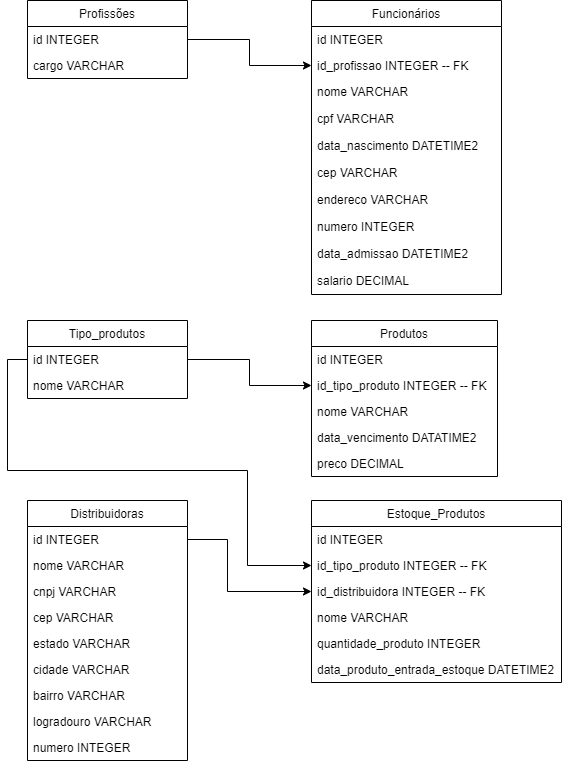

The diagram above was exported from draw.io. Its source (the exported page's mxGraphModel, read from the mxfile embedded in the PNG):
<mxGraphModel dx="723" dy="321" grid="1" gridSize="10" guides="1" tooltips="1" connect="1" arrows="1" fold="1" page="1" pageScale="1" pageWidth="827" pageHeight="1169" math="0" shadow="0">
  <root>
    <mxCell id="0" />
    <mxCell id="1" parent="0" />
    <mxCell id="4jNnw3hWe6CzjsPrlQgj-1" value="Profissões" style="swimlane;fontStyle=0;childLayout=stackLayout;horizontal=1;startSize=26;fillColor=none;horizontalStack=0;resizeParent=1;resizeParentMax=0;resizeLast=0;collapsible=1;marginBottom=0;" vertex="1" parent="1">
      <mxGeometry x="40" y="40" width="160" height="78" as="geometry" />
    </mxCell>
    <mxCell id="4jNnw3hWe6CzjsPrlQgj-2" value="id INTEGER" style="text;strokeColor=none;fillColor=none;align=left;verticalAlign=top;spacingLeft=4;spacingRight=4;overflow=hidden;rotatable=0;points=[[0,0.5],[1,0.5]];portConstraint=eastwest;" vertex="1" parent="4jNnw3hWe6CzjsPrlQgj-1">
      <mxGeometry y="26" width="160" height="26" as="geometry" />
    </mxCell>
    <mxCell id="4jNnw3hWe6CzjsPrlQgj-3" value="cargo VARCHAR" style="text;strokeColor=none;fillColor=none;align=left;verticalAlign=top;spacingLeft=4;spacingRight=4;overflow=hidden;rotatable=0;points=[[0,0.5],[1,0.5]];portConstraint=eastwest;" vertex="1" parent="4jNnw3hWe6CzjsPrlQgj-1">
      <mxGeometry y="52" width="160" height="26" as="geometry" />
    </mxCell>
    <mxCell id="4jNnw3hWe6CzjsPrlQgj-9" value="Funcionários" style="swimlane;fontStyle=0;childLayout=stackLayout;horizontal=1;startSize=26;fillColor=none;horizontalStack=0;resizeParent=1;resizeParentMax=0;resizeLast=0;collapsible=1;marginBottom=0;direction=east;" vertex="1" parent="1">
      <mxGeometry x="324" y="40" width="190" height="294" as="geometry" />
    </mxCell>
    <mxCell id="4jNnw3hWe6CzjsPrlQgj-10" value="id INTEGER" style="text;strokeColor=none;fillColor=none;align=left;verticalAlign=top;spacingLeft=4;spacingRight=4;overflow=hidden;rotatable=0;points=[[0,0.5],[1,0.5]];portConstraint=eastwest;" vertex="1" parent="4jNnw3hWe6CzjsPrlQgj-9">
      <mxGeometry y="26" width="190" height="26" as="geometry" />
    </mxCell>
    <mxCell id="4jNnw3hWe6CzjsPrlQgj-11" value="id_profissao INTEGER -- FK" style="text;strokeColor=none;fillColor=none;align=left;verticalAlign=top;spacingLeft=4;spacingRight=4;overflow=hidden;rotatable=0;points=[[0,0.5],[1,0.5]];portConstraint=eastwest;" vertex="1" parent="4jNnw3hWe6CzjsPrlQgj-9">
      <mxGeometry y="52" width="190" height="26" as="geometry" />
    </mxCell>
    <mxCell id="4jNnw3hWe6CzjsPrlQgj-18" value="nome VARCHAR" style="text;strokeColor=none;fillColor=none;align=left;verticalAlign=top;spacingLeft=4;spacingRight=4;overflow=hidden;rotatable=0;points=[[0,0.5],[1,0.5]];portConstraint=eastwest;" vertex="1" parent="4jNnw3hWe6CzjsPrlQgj-9">
      <mxGeometry y="78" width="190" height="27" as="geometry" />
    </mxCell>
    <mxCell id="4jNnw3hWe6CzjsPrlQgj-20" value="cpf VARCHAR" style="text;strokeColor=none;fillColor=none;align=left;verticalAlign=top;spacingLeft=4;spacingRight=4;overflow=hidden;rotatable=0;points=[[0,0.5],[1,0.5]];portConstraint=eastwest;" vertex="1" parent="4jNnw3hWe6CzjsPrlQgj-9">
      <mxGeometry y="105" width="190" height="27" as="geometry" />
    </mxCell>
    <mxCell id="4jNnw3hWe6CzjsPrlQgj-12" value="data_nascimento DATETIME2&#10;" style="text;strokeColor=none;fillColor=none;align=left;verticalAlign=top;spacingLeft=4;spacingRight=4;overflow=hidden;rotatable=0;points=[[0,0.5],[1,0.5]];portConstraint=eastwest;" vertex="1" parent="4jNnw3hWe6CzjsPrlQgj-9">
      <mxGeometry y="132" width="190" height="27" as="geometry" />
    </mxCell>
    <mxCell id="4jNnw3hWe6CzjsPrlQgj-19" value="cep VARCHAR" style="text;strokeColor=none;fillColor=none;align=left;verticalAlign=top;spacingLeft=4;spacingRight=4;overflow=hidden;rotatable=0;points=[[0,0.5],[1,0.5]];portConstraint=eastwest;" vertex="1" parent="4jNnw3hWe6CzjsPrlQgj-9">
      <mxGeometry y="159" width="190" height="27" as="geometry" />
    </mxCell>
    <mxCell id="4jNnw3hWe6CzjsPrlQgj-21" value="endereco VARCHAR" style="text;strokeColor=none;fillColor=none;align=left;verticalAlign=top;spacingLeft=4;spacingRight=4;overflow=hidden;rotatable=0;points=[[0,0.5],[1,0.5]];portConstraint=eastwest;" vertex="1" parent="4jNnw3hWe6CzjsPrlQgj-9">
      <mxGeometry y="186" width="190" height="27" as="geometry" />
    </mxCell>
    <mxCell id="4jNnw3hWe6CzjsPrlQgj-23" value="numero INTEGER" style="text;strokeColor=none;fillColor=none;align=left;verticalAlign=top;spacingLeft=4;spacingRight=4;overflow=hidden;rotatable=0;points=[[0,0.5],[1,0.5]];portConstraint=eastwest;" vertex="1" parent="4jNnw3hWe6CzjsPrlQgj-9">
      <mxGeometry y="213" width="190" height="27" as="geometry" />
    </mxCell>
    <mxCell id="4jNnw3hWe6CzjsPrlQgj-24" value="data_admissao DATETIME2" style="text;strokeColor=none;fillColor=none;align=left;verticalAlign=top;spacingLeft=4;spacingRight=4;overflow=hidden;rotatable=0;points=[[0,0.5],[1,0.5]];portConstraint=eastwest;" vertex="1" parent="4jNnw3hWe6CzjsPrlQgj-9">
      <mxGeometry y="240" width="190" height="27" as="geometry" />
    </mxCell>
    <mxCell id="4jNnw3hWe6CzjsPrlQgj-22" value="salario DECIMAL" style="text;strokeColor=none;fillColor=none;align=left;verticalAlign=top;spacingLeft=4;spacingRight=4;overflow=hidden;rotatable=0;points=[[0,0.5],[1,0.5]];portConstraint=eastwest;" vertex="1" parent="4jNnw3hWe6CzjsPrlQgj-9">
      <mxGeometry y="267" width="190" height="27" as="geometry" />
    </mxCell>
    <mxCell id="4jNnw3hWe6CzjsPrlQgj-25" style="edgeStyle=orthogonalEdgeStyle;rounded=0;orthogonalLoop=1;jettySize=auto;html=1;exitX=1;exitY=0.5;exitDx=0;exitDy=0;" edge="1" parent="1" source="4jNnw3hWe6CzjsPrlQgj-2" target="4jNnw3hWe6CzjsPrlQgj-11">
      <mxGeometry relative="1" as="geometry" />
    </mxCell>
    <mxCell id="4jNnw3hWe6CzjsPrlQgj-34" value="Tipo_produtos" style="swimlane;fontStyle=0;childLayout=stackLayout;horizontal=1;startSize=26;fillColor=none;horizontalStack=0;resizeParent=1;resizeParentMax=0;resizeLast=0;collapsible=1;marginBottom=0;" vertex="1" parent="1">
      <mxGeometry x="40" y="360" width="160" height="78" as="geometry" />
    </mxCell>
    <mxCell id="4jNnw3hWe6CzjsPrlQgj-35" value="id INTEGER" style="text;strokeColor=none;fillColor=none;align=left;verticalAlign=top;spacingLeft=4;spacingRight=4;overflow=hidden;rotatable=0;points=[[0,0.5],[1,0.5]];portConstraint=eastwest;" vertex="1" parent="4jNnw3hWe6CzjsPrlQgj-34">
      <mxGeometry y="26" width="160" height="26" as="geometry" />
    </mxCell>
    <mxCell id="4jNnw3hWe6CzjsPrlQgj-36" value="nome VARCHAR" style="text;strokeColor=none;fillColor=none;align=left;verticalAlign=top;spacingLeft=4;spacingRight=4;overflow=hidden;rotatable=0;points=[[0,0.5],[1,0.5]];portConstraint=eastwest;" vertex="1" parent="4jNnw3hWe6CzjsPrlQgj-34">
      <mxGeometry y="52" width="160" height="26" as="geometry" />
    </mxCell>
    <mxCell id="4jNnw3hWe6CzjsPrlQgj-38" value="Produtos" style="swimlane;fontStyle=0;childLayout=stackLayout;horizontal=1;startSize=26;fillColor=none;horizontalStack=0;resizeParent=1;resizeParentMax=0;resizeLast=0;collapsible=1;marginBottom=0;" vertex="1" parent="1">
      <mxGeometry x="324" y="360" width="186" height="156" as="geometry" />
    </mxCell>
    <mxCell id="4jNnw3hWe6CzjsPrlQgj-39" value="id INTEGER" style="text;strokeColor=none;fillColor=none;align=left;verticalAlign=top;spacingLeft=4;spacingRight=4;overflow=hidden;rotatable=0;points=[[0,0.5],[1,0.5]];portConstraint=eastwest;" vertex="1" parent="4jNnw3hWe6CzjsPrlQgj-38">
      <mxGeometry y="26" width="186" height="26" as="geometry" />
    </mxCell>
    <mxCell id="4jNnw3hWe6CzjsPrlQgj-40" value="id_tipo_produto INTEGER -- FK" style="text;strokeColor=none;fillColor=none;align=left;verticalAlign=top;spacingLeft=4;spacingRight=4;overflow=hidden;rotatable=0;points=[[0,0.5],[1,0.5]];portConstraint=eastwest;" vertex="1" parent="4jNnw3hWe6CzjsPrlQgj-38">
      <mxGeometry y="52" width="186" height="26" as="geometry" />
    </mxCell>
    <mxCell id="4jNnw3hWe6CzjsPrlQgj-41" value="nome VARCHAR" style="text;strokeColor=none;fillColor=none;align=left;verticalAlign=top;spacingLeft=4;spacingRight=4;overflow=hidden;rotatable=0;points=[[0,0.5],[1,0.5]];portConstraint=eastwest;" vertex="1" parent="4jNnw3hWe6CzjsPrlQgj-38">
      <mxGeometry y="78" width="186" height="26" as="geometry" />
    </mxCell>
    <mxCell id="4jNnw3hWe6CzjsPrlQgj-43" value="data_vencimento DATATIME2" style="text;strokeColor=none;fillColor=none;align=left;verticalAlign=top;spacingLeft=4;spacingRight=4;overflow=hidden;rotatable=0;points=[[0,0.5],[1,0.5]];portConstraint=eastwest;" vertex="1" parent="4jNnw3hWe6CzjsPrlQgj-38">
      <mxGeometry y="104" width="186" height="26" as="geometry" />
    </mxCell>
    <mxCell id="4jNnw3hWe6CzjsPrlQgj-42" value="preco DECIMAL" style="text;strokeColor=none;fillColor=none;align=left;verticalAlign=top;spacingLeft=4;spacingRight=4;overflow=hidden;rotatable=0;points=[[0,0.5],[1,0.5]];portConstraint=eastwest;" vertex="1" parent="4jNnw3hWe6CzjsPrlQgj-38">
      <mxGeometry y="130" width="186" height="26" as="geometry" />
    </mxCell>
    <mxCell id="4jNnw3hWe6CzjsPrlQgj-44" style="edgeStyle=orthogonalEdgeStyle;rounded=0;orthogonalLoop=1;jettySize=auto;html=1;exitX=1;exitY=0.5;exitDx=0;exitDy=0;" edge="1" parent="1" source="4jNnw3hWe6CzjsPrlQgj-35" target="4jNnw3hWe6CzjsPrlQgj-40">
      <mxGeometry relative="1" as="geometry">
        <Array as="points">
          <mxPoint x="262" y="399" />
          <mxPoint x="262" y="425" />
        </Array>
      </mxGeometry>
    </mxCell>
    <mxCell id="4jNnw3hWe6CzjsPrlQgj-45" value="Distribuidoras" style="swimlane;fontStyle=0;childLayout=stackLayout;horizontal=1;startSize=26;fillColor=none;horizontalStack=0;resizeParent=1;resizeParentMax=0;resizeLast=0;collapsible=1;marginBottom=0;" vertex="1" parent="1">
      <mxGeometry x="40" y="540" width="160" height="260" as="geometry" />
    </mxCell>
    <mxCell id="4jNnw3hWe6CzjsPrlQgj-46" value="id INTEGER " style="text;strokeColor=none;fillColor=none;align=left;verticalAlign=top;spacingLeft=4;spacingRight=4;overflow=hidden;rotatable=0;points=[[0,0.5],[1,0.5]];portConstraint=eastwest;" vertex="1" parent="4jNnw3hWe6CzjsPrlQgj-45">
      <mxGeometry y="26" width="160" height="26" as="geometry" />
    </mxCell>
    <mxCell id="4jNnw3hWe6CzjsPrlQgj-47" value="nome VARCHAR" style="text;strokeColor=none;fillColor=none;align=left;verticalAlign=top;spacingLeft=4;spacingRight=4;overflow=hidden;rotatable=0;points=[[0,0.5],[1,0.5]];portConstraint=eastwest;" vertex="1" parent="4jNnw3hWe6CzjsPrlQgj-45">
      <mxGeometry y="52" width="160" height="26" as="geometry" />
    </mxCell>
    <mxCell id="4jNnw3hWe6CzjsPrlQgj-52" value="cnpj VARCHAR" style="text;strokeColor=none;fillColor=none;align=left;verticalAlign=top;spacingLeft=4;spacingRight=4;overflow=hidden;rotatable=0;points=[[0,0.5],[1,0.5]];portConstraint=eastwest;" vertex="1" parent="4jNnw3hWe6CzjsPrlQgj-45">
      <mxGeometry y="78" width="160" height="26" as="geometry" />
    </mxCell>
    <mxCell id="4jNnw3hWe6CzjsPrlQgj-48" value="cep VARCHAR" style="text;strokeColor=none;fillColor=none;align=left;verticalAlign=top;spacingLeft=4;spacingRight=4;overflow=hidden;rotatable=0;points=[[0,0.5],[1,0.5]];portConstraint=eastwest;" vertex="1" parent="4jNnw3hWe6CzjsPrlQgj-45">
      <mxGeometry y="104" width="160" height="26" as="geometry" />
    </mxCell>
    <mxCell id="4jNnw3hWe6CzjsPrlQgj-50" value="estado VARCHAR" style="text;strokeColor=none;fillColor=none;align=left;verticalAlign=top;spacingLeft=4;spacingRight=4;overflow=hidden;rotatable=0;points=[[0,0.5],[1,0.5]];portConstraint=eastwest;" vertex="1" parent="4jNnw3hWe6CzjsPrlQgj-45">
      <mxGeometry y="130" width="160" height="26" as="geometry" />
    </mxCell>
    <mxCell id="4jNnw3hWe6CzjsPrlQgj-49" value="cidade VARCHAR" style="text;strokeColor=none;fillColor=none;align=left;verticalAlign=top;spacingLeft=4;spacingRight=4;overflow=hidden;rotatable=0;points=[[0,0.5],[1,0.5]];portConstraint=eastwest;" vertex="1" parent="4jNnw3hWe6CzjsPrlQgj-45">
      <mxGeometry y="156" width="160" height="26" as="geometry" />
    </mxCell>
    <mxCell id="4jNnw3hWe6CzjsPrlQgj-53" value="bairro VARCHAR" style="text;strokeColor=none;fillColor=none;align=left;verticalAlign=top;spacingLeft=4;spacingRight=4;overflow=hidden;rotatable=0;points=[[0,0.5],[1,0.5]];portConstraint=eastwest;" vertex="1" parent="4jNnw3hWe6CzjsPrlQgj-45">
      <mxGeometry y="182" width="160" height="26" as="geometry" />
    </mxCell>
    <mxCell id="4jNnw3hWe6CzjsPrlQgj-54" value="logradouro VARCHAR" style="text;strokeColor=none;fillColor=none;align=left;verticalAlign=top;spacingLeft=4;spacingRight=4;overflow=hidden;rotatable=0;points=[[0,0.5],[1,0.5]];portConstraint=eastwest;" vertex="1" parent="4jNnw3hWe6CzjsPrlQgj-45">
      <mxGeometry y="208" width="160" height="26" as="geometry" />
    </mxCell>
    <mxCell id="4jNnw3hWe6CzjsPrlQgj-51" value="numero INTEGER" style="text;strokeColor=none;fillColor=none;align=left;verticalAlign=top;spacingLeft=4;spacingRight=4;overflow=hidden;rotatable=0;points=[[0,0.5],[1,0.5]];portConstraint=eastwest;" vertex="1" parent="4jNnw3hWe6CzjsPrlQgj-45">
      <mxGeometry y="234" width="160" height="26" as="geometry" />
    </mxCell>
    <mxCell id="4jNnw3hWe6CzjsPrlQgj-55" value="Estoque_Produtos" style="swimlane;fontStyle=0;childLayout=stackLayout;horizontal=1;startSize=26;fillColor=none;horizontalStack=0;resizeParent=1;resizeParentMax=0;resizeLast=0;collapsible=1;marginBottom=0;" vertex="1" parent="1">
      <mxGeometry x="324" y="540" width="250" height="182" as="geometry" />
    </mxCell>
    <mxCell id="4jNnw3hWe6CzjsPrlQgj-56" value="id INTEGER" style="text;strokeColor=none;fillColor=none;align=left;verticalAlign=top;spacingLeft=4;spacingRight=4;overflow=hidden;rotatable=0;points=[[0,0.5],[1,0.5]];portConstraint=eastwest;" vertex="1" parent="4jNnw3hWe6CzjsPrlQgj-55">
      <mxGeometry y="26" width="250" height="26" as="geometry" />
    </mxCell>
    <mxCell id="4jNnw3hWe6CzjsPrlQgj-57" value="id_tipo_produto INTEGER -- FK" style="text;strokeColor=none;fillColor=none;align=left;verticalAlign=top;spacingLeft=4;spacingRight=4;overflow=hidden;rotatable=0;points=[[0,0.5],[1,0.5]];portConstraint=eastwest;" vertex="1" parent="4jNnw3hWe6CzjsPrlQgj-55">
      <mxGeometry y="52" width="250" height="26" as="geometry" />
    </mxCell>
    <mxCell id="4jNnw3hWe6CzjsPrlQgj-58" value="id_distribuidora INTEGER -- FK" style="text;strokeColor=none;fillColor=none;align=left;verticalAlign=top;spacingLeft=4;spacingRight=4;overflow=hidden;rotatable=0;points=[[0,0.5],[1,0.5]];portConstraint=eastwest;" vertex="1" parent="4jNnw3hWe6CzjsPrlQgj-55">
      <mxGeometry y="78" width="250" height="26" as="geometry" />
    </mxCell>
    <mxCell id="4jNnw3hWe6CzjsPrlQgj-61" value="nome VARCHAR" style="text;strokeColor=none;fillColor=none;align=left;verticalAlign=top;spacingLeft=4;spacingRight=4;overflow=hidden;rotatable=0;points=[[0,0.5],[1,0.5]];portConstraint=eastwest;" vertex="1" parent="4jNnw3hWe6CzjsPrlQgj-55">
      <mxGeometry y="104" width="250" height="26" as="geometry" />
    </mxCell>
    <mxCell id="4jNnw3hWe6CzjsPrlQgj-62" value="quantidade_produto INTEGER" style="text;strokeColor=none;fillColor=none;align=left;verticalAlign=top;spacingLeft=4;spacingRight=4;overflow=hidden;rotatable=0;points=[[0,0.5],[1,0.5]];portConstraint=eastwest;" vertex="1" parent="4jNnw3hWe6CzjsPrlQgj-55">
      <mxGeometry y="130" width="250" height="26" as="geometry" />
    </mxCell>
    <mxCell id="4jNnw3hWe6CzjsPrlQgj-63" value="data_produto_entrada_estoque DATETIME2" style="text;strokeColor=none;fillColor=none;align=left;verticalAlign=top;spacingLeft=4;spacingRight=4;overflow=hidden;rotatable=0;points=[[0,0.5],[1,0.5]];portConstraint=eastwest;" vertex="1" parent="4jNnw3hWe6CzjsPrlQgj-55">
      <mxGeometry y="156" width="250" height="26" as="geometry" />
    </mxCell>
    <mxCell id="4jNnw3hWe6CzjsPrlQgj-59" style="edgeStyle=orthogonalEdgeStyle;rounded=0;orthogonalLoop=1;jettySize=auto;html=1;exitX=0;exitY=0.5;exitDx=0;exitDy=0;entryX=0;entryY=0.5;entryDx=0;entryDy=0;" edge="1" parent="1" source="4jNnw3hWe6CzjsPrlQgj-35" target="4jNnw3hWe6CzjsPrlQgj-57">
      <mxGeometry relative="1" as="geometry">
        <Array as="points">
          <mxPoint x="20" y="399" />
          <mxPoint x="20" y="510" />
          <mxPoint x="260" y="510" />
          <mxPoint x="260" y="605" />
        </Array>
      </mxGeometry>
    </mxCell>
    <mxCell id="4jNnw3hWe6CzjsPrlQgj-60" style="edgeStyle=orthogonalEdgeStyle;rounded=0;orthogonalLoop=1;jettySize=auto;html=1;exitX=1;exitY=0.5;exitDx=0;exitDy=0;" edge="1" parent="1" source="4jNnw3hWe6CzjsPrlQgj-46" target="4jNnw3hWe6CzjsPrlQgj-58">
      <mxGeometry relative="1" as="geometry">
        <Array as="points">
          <mxPoint x="240" y="579" />
          <mxPoint x="240" y="631" />
        </Array>
      </mxGeometry>
    </mxCell>
  </root>
</mxGraphModel>